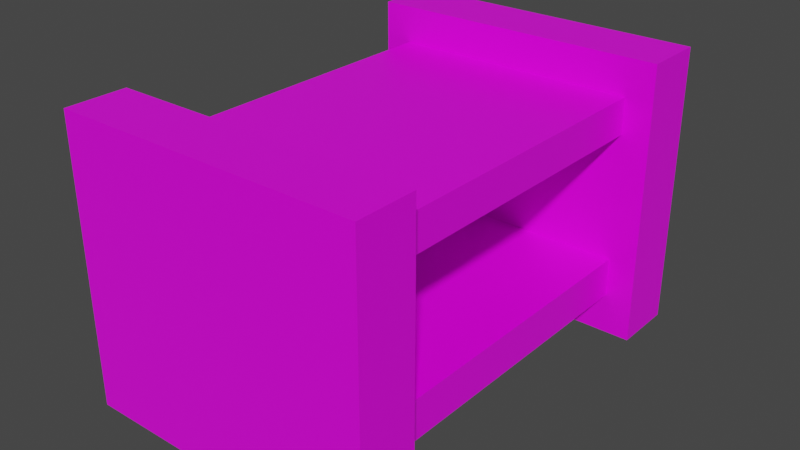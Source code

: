 # Source: shoe_shelf.blend  (saved by Blender 2.82.7; exported with 4.5.12 LTS)
import bpy
from mathutils import Matrix  # noqa: F401  (used for matrix-valued properties, if any)

bpy.ops.wm.read_factory_settings(use_empty=True)
scene = bpy.context.scene
scene.name = 'Scene'

# ---- collections
col_collection = bpy.data.collections.new('Collection'); scene.collection.children.link(col_collection)

# ---- images (referenced by path relative to the original .blend; pixels are not part of the script)
import os
ASSET_DIR = os.environ.get("B2B_ASSET_DIR", "")  # directory of the original .blend (textures are referenced by path, not embedded)
HERE = os.path.dirname(os.path.abspath(__file__))  # packed textures are extracted next to this script under _unpacked/

def load_image(name, relpath, width, height, colorspace="sRGB"):
    """Load a texture the original file referenced (path relative to the .blend, or extracted next to this script)."""
    p = next((c for c in (os.path.join(HERE, relpath), os.path.join(ASSET_DIR, relpath)) if relpath and os.path.exists(c)), "")
    if p:
        img = bpy.data.images.load(p, check_existing=True)
        img.name = name
    else:  # same state as the original file: an image datablock whose file is absent (Cycles renders it pink)
        img = bpy.data.images.new(name, width, height)
        img.source = "FILE"
        img.filepath = "//" + (relpath or name)
    img.colorspace_settings.name = colorspace
    return img
img_colorplate_png = load_image('colorplate.png', 'colorplate.png', 1024, 1024, 'sRGB')

# ---- materials (node trees are filled in below, after node groups)
mat_material = bpy.data.materials.new('Material')
mat_material.alpha_threshold = 0.0
mat_material.use_transparent_shadow = False
mat_material.line_color = (0.0, 0.0, 0.0, 1.0)

# ---- material node trees
mat_material.use_nodes = True; mat_material.node_tree.nodes.clear()
_N = mat_material.node_tree.nodes; _L = mat_material.node_tree.links
n0 = _N.new('ShaderNodeOutputMaterial'); n0.name = 'Material Output'; n0.location = (300, 300)
n1 = _N.new('ShaderNodeBsdfPrincipled'); n1.name = 'Principled BSDF'; n1.location = (10, 300)
n1.distribution = 'GGX'
n1.subsurface_method = 'BURLEY'
n1.inputs[2].default_value = 0.4
n1.inputs[3].default_value = 1.45
n1.inputs[27].default_value = (0.0, 0.0, 0.0, 1.0)
n1.inputs[28].default_value = 1.0
n2 = _N.new('ShaderNodeTexImage'); n2.name = 'Image Texture'; n2.location = (-392, 218)
n2.image = img_colorplate_png
n2.interpolation = 'Closest'
_L.new(n1.outputs[0], n0.inputs[0])
_L.new(n2.outputs[0], n1.inputs[0])
n0.is_active_output = True

# ---- world
world_world = bpy.data.worlds.new('World'); scene.world = world_world
world_world.use_nodes = True; world_world.node_tree.nodes.clear()
_N = world_world.node_tree.nodes; _L = world_world.node_tree.links
n0 = _N.new('ShaderNodeOutputWorld'); n0.name = 'World Output'; n0.location = (300, 300)
n1 = _N.new('ShaderNodeBackground'); n1.name = 'Background'; n1.location = (10, 300)
n1.inputs[0].default_value = (0.05088, 0.05088, 0.05088, 1.0)
_L.new(n1.outputs[0], n0.inputs[0])
n0.is_active_output = True
world_world.color = (0.05088, 0.05088, 0.05088)
world_world.use_sun_shadow = False
world_world.sun_shadow_jitter_overblur = 0.0

# ---- meshes
me_cube = bpy.data.meshes.new('Cube')
me_cube.from_pydata([(0.2372, 0.977, 0.5199), (0.2372, 0.977, 0.09015), (0.7598, 0.977, 0.5199), (0.7598, 0.977, 0.09015), (0.2372, 0.02742, 0.5199), (0.2372, 0.02742, 0.09015), (0.7598, 0.02742, 0.5199), (0.7598, 0.02742, 0.09015), (0.2372, 0.8465, 0.09015), (0.2372, 0.1542, 0.09015), (0.7598, 0.8465, 0.5199), (0.7598, 0.1542, 0.5199), (0.7598, 0.1542, 0.09015), (0.7598, 0.8465, 0.09015), (0.2372, 0.1542, 0.5199), (0.2372, 0.8465, 0.5199), (0.7598, 0.1542, 0.5974), (0.7598, 0.02742, 0.5974), (0.2372, 0.977, 0.5974), (0.7598, 0.977, 0.5974), (0.2372, 0.02742, 0.5974), (0.2372, 0.8465, 0.5974), (0.7598, 0.8465, 0.5974), (0.2372, 0.1542, 0.5974), (0.2372, 0.02742, 0.004501), (0.7598, 0.02742, 0.004501), (0.2372, 0.1542, 0.004501), (0.7598, 0.8465, 0.004501), (0.7598, 0.977, 0.004501), (0.2372, 0.977, 0.004501), (0.2372, 0.8465, 0.004501), (0.7598, 0.1542, 0.004501), (0.2372, 0.977, 0.4438), (0.2372, 0.977, 0.1733), (0.7598, 0.02742, 0.1733), (0.7598, 0.02742, 0.4438), (0.7598, 0.977, 0.4438), (0.7598, 0.977, 0.1733), (0.2372, 0.02742, 0.4438), (0.2372, 0.02742, 0.1733), (0.2372, 0.1542, 0.4438), (0.2372, 0.1542, 0.1733), (0.2372, 0.8465, 0.4438), (0.2372, 0.8465, 0.1733), (0.7598, 0.8465, 0.4438), (0.7598, 0.8465, 0.1733), (0.7598, 0.1542, 0.4438), (0.7598, 0.1542, 0.1733), (0.1784, 0.1542, 0.09015), (0.1784, 0.02742, 0.09015), (0.1784, 0.977, 0.1733), (0.1784, 0.977, 0.09015), (0.1784, 0.02742, 0.1733), (0.1784, 0.8465, 0.5199), (0.1784, 0.977, 0.5199), (0.1784, 0.8465, 0.09015), (0.1784, 0.02742, 0.5199), (0.1784, 0.1542, 0.5199), (0.1784, 0.1542, 0.1733), (0.1784, 0.8465, 0.1733), (0.1784, 0.8465, 0.5974), (0.1784, 0.977, 0.5974), (0.1784, 0.02742, 0.5974), (0.1784, 0.1542, 0.5974), (0.1784, 0.1542, 0.004501), (0.1784, 0.02742, 0.004501), (0.1784, 0.977, 0.004501), (0.1784, 0.8465, 0.004501), (0.1784, 0.977, 0.4438), (0.1784, 0.02742, 0.4438), (0.1784, 0.1542, 0.4438), (0.1784, 0.8465, 0.4438), (0.818, 0.02742, 0.4438), (0.818, 0.02742, 0.5199), (0.818, 0.977, 0.1733), (0.818, 0.977, 0.09015), (0.818, 0.1542, 0.5199), (0.818, 0.8465, 0.09015), (0.818, 0.977, 0.5199), (0.818, 0.8465, 0.5199), (0.818, 0.02742, 0.09015), (0.818, 0.1542, 0.09015), (0.818, 0.8465, 0.1733), (0.818, 0.1542, 0.1733), (0.818, 0.1542, 0.5974), (0.818, 0.02742, 0.5974), (0.818, 0.977, 0.5974), (0.818, 0.8465, 0.5974), (0.818, 0.8465, 0.004501), (0.818, 0.977, 0.004501), (0.818, 0.02742, 0.004501), (0.818, 0.1542, 0.004501), (0.818, 0.02742, 0.1733), (0.818, 0.977, 0.4438), (0.818, 0.8465, 0.4438), (0.818, 0.1542, 0.4438)], [], [(8, 43, 59, 55), (6, 35, 72, 73), (35, 6, 4, 38), (15, 21, 60, 53), (32, 0, 2, 36), (41, 9, 48, 58), (5, 39, 52, 49), (40, 14, 15, 42), (13, 8, 30, 27), (9, 8, 13, 12), (12, 47, 83, 81), (44, 10, 11, 46), (4, 6, 17, 20), (15, 14, 11, 10), (23, 20, 17, 16), (18, 21, 22, 19), (2, 0, 18, 19), (11, 14, 23, 16), (34, 7, 80, 92), (43, 42, 71, 59), (19, 22, 87, 86), (15, 10, 22, 21), (30, 29, 28, 27), (24, 26, 31, 25), (24, 5, 49, 65), (45, 13, 77, 82), (9, 12, 31, 26), (7, 5, 24, 25), (1, 3, 28, 29), (27, 28, 89, 88), (13, 45, 47, 12), (41, 40, 46, 47), (13, 27, 88, 77), (47, 46, 95, 83), (9, 41, 43, 8), (45, 43, 41, 47), (29, 30, 67, 66), (20, 23, 63, 62), (42, 15, 53, 71), (9, 26, 64, 48), (1, 33, 37, 3), (33, 32, 36, 37), (7, 34, 39, 5), (34, 35, 38, 39), (46, 11, 76, 95), (7, 25, 90, 80), (57, 56, 62, 63), (55, 51, 66, 67), (71, 53, 54, 68), (69, 56, 57, 70), (54, 53, 60, 61), (49, 48, 64, 65), (49, 52, 58, 48), (52, 69, 70, 58), (55, 59, 50, 51), (59, 71, 68, 50), (38, 4, 56, 69), (4, 20, 62, 56), (30, 8, 55, 67), (39, 38, 69, 52), (26, 24, 65, 64), (0, 32, 68, 54), (23, 14, 57, 63), (14, 40, 70, 57), (21, 18, 61, 60), (32, 33, 50, 68), (33, 1, 51, 50), (18, 0, 54, 61), (1, 29, 66, 51), (40, 41, 58, 70), (95, 76, 73, 72), (93, 78, 79, 94), (79, 78, 86, 87), (73, 76, 84, 85), (75, 77, 88, 89), (81, 80, 90, 91), (75, 74, 82, 77), (74, 93, 94, 82), (81, 83, 92, 80), (83, 95, 72, 92), (2, 19, 86, 78), (35, 34, 92, 72), (11, 16, 84, 76), (3, 37, 74, 75), (25, 31, 91, 90), (36, 2, 78, 93), (22, 10, 79, 87), (28, 3, 75, 89), (10, 44, 94, 79), (37, 36, 93, 74), (16, 17, 85, 84), (31, 12, 81, 91), (44, 45, 82, 94), (17, 6, 73, 85), (43, 45, 44, 42), (44, 46, 40, 42)])
_uv = me_cube.uv_layers.new(name='UVMap')
_uv.uv.foreach_set('vector', [0.8297, 0.5418, 0.8297, 0.5418, 0.8297, 0.5418, 0.8297, 0.5418, 0.8297, 0.5418, 0.8297, 0.5418, 0.8297, 0.5418, 0.8297, 0.5418, 0.8297, 0.5418, 0.8297, 0.5418, 0.8297, 0.5418, 0.8297, 0.5418, 0.8297, 0.5418, 0.8297, 0.5418, 0.8297, 0.5418, 0.8297, 0.5418, 0.8297, 0.5418, 0.8297, 0.5418, 0.8297, 0.5418, 0.8297, 0.5418, 0.8297, 0.5418, 0.8297, 0.5418, 0.8297, 0.5418, 0.8297, 0.5418, 0.8297, 0.5418, 0.8297, 0.5418, 0.8297, 0.5418, 0.8297, 0.5418, 0.6821, 0.532, 0.6821, 0.532, 0.6821, 0.532, 0.6821, 0.532, 0.8297, 0.5418, 0.8297, 0.5418, 0.8297, 0.5418, 0.8297, 0.5418, 0.6821, 0.532, 0.6821, 0.532, 0.6821, 0.532, 0.6821, 0.532, 0.8297, 0.5418, 0.8297, 0.5418, 0.8297, 0.5418, 0.8297, 0.5418, 0.6821, 0.532, 0.6821, 0.532, 0.6821, 0.532, 0.6821, 0.532, 0.8297, 0.5418, 0.8297, 0.5418, 0.8297, 0.5418, 0.8297, 0.5418, 0.6821, 0.532, 0.6821, 0.532, 0.6821, 0.532, 0.6821, 0.532, 0.8297, 0.5418, 0.8297, 0.5418, 0.8297, 0.5418, 0.8297, 0.5418, 0.8297, 0.5418, 0.8297, 0.5418, 0.8297, 0.5418, 0.8297, 0.5418, 0.8297, 0.5418, 0.8297, 0.5418, 0.8297, 0.5418, 0.8297, 0.5418, 0.8297, 0.5418, 0.8297, 0.5418, 0.8297, 0.5418, 0.8297, 0.5418, 0.8297, 0.5418, 0.8297, 0.5418, 0.8297, 0.5418, 0.8297, 0.5418, 0.8297, 0.5418, 0.8297, 0.5418, 0.8297, 0.5418, 0.8297, 0.5418, 0.8297, 0.5418, 0.8297, 0.5418, 0.8297, 0.5418, 0.8297, 0.5418, 0.8297, 0.5418, 0.8297, 0.5418, 0.8297, 0.5418, 0.8297, 0.5418, 0.8297, 0.5418, 0.8297, 0.5418, 0.8297, 0.5418, 0.8297, 0.5418, 0.8297, 0.5418, 0.8297, 0.5418, 0.8297, 0.5418, 0.8297, 0.5418, 0.8297, 0.5418, 0.8297, 0.5418, 0.8297, 0.5418, 0.8297, 0.5418, 0.8297, 0.5418, 0.8297, 0.5418, 0.8297, 0.5418, 0.8297, 0.5418, 0.8297, 0.5418, 0.8297, 0.5418, 0.8297, 0.5418, 0.8297, 0.5418, 0.8297, 0.5418, 0.8297, 0.5418, 0.8297, 0.5418, 0.8297, 0.5418, 0.8297, 0.5418, 0.8297, 0.5418, 0.8297, 0.5418, 0.8297, 0.5418, 0.8297, 0.5418, 0.8297, 0.5418, 0.8297, 0.5418, 0.8297, 0.5418, 0.6821, 0.532, 0.6821, 0.532, 0.6821, 0.532, 0.6821, 0.532, 0.8297, 0.5418, 0.8297, 0.5418, 0.8297, 0.5418, 0.8297, 0.5418, 0.8297, 0.5418, 0.8297, 0.5418, 0.8297, 0.5418, 0.8297, 0.5418, 0.8297, 0.5418, 0.8297, 0.5418, 0.8297, 0.5418, 0.8297, 0.5418, 0.7042, 0.5664, 0.7042, 0.5664, 0.7042, 0.5664, 0.7042, 0.5664, 0.6821, 0.532, 0.6821, 0.532, 0.6821, 0.532, 0.6821, 0.532, 0.8297, 0.5418, 0.8297, 0.5418, 0.8297, 0.5418, 0.8297, 0.5418, 0.8297, 0.5418, 0.8297, 0.5418, 0.8297, 0.5418, 0.8297, 0.5418, 0.8297, 0.5418, 0.8297, 0.5418, 0.8297, 0.5418, 0.8297, 0.5418, 0.8297, 0.5418, 0.8297, 0.5418, 0.8297, 0.5418, 0.8297, 0.5418, 0.8297, 0.5418, 0.8297, 0.5418, 0.8297, 0.5418, 0.8297, 0.5418, 0.8297, 0.5418, 0.8297, 0.5418, 0.8297, 0.5418, 0.8297, 0.5418, 0.8297, 0.5418, 0.8297, 0.5418, 0.8297, 0.5418, 0.8297, 0.5418, 0.8297, 0.5418, 0.8297, 0.5418, 0.8297, 0.5418, 0.8297, 0.5418, 0.8297, 0.5418, 0.8297, 0.5418, 0.8297, 0.5418, 0.8297, 0.5418, 0.8297, 0.5418, 0.8297, 0.5418, 0.8297, 0.5418, 0.8297, 0.5418, 0.8297, 0.5418, 0.8297, 0.5418, 0.8297, 0.5418, 0.8297, 0.5418, 0.8297, 0.5418, 0.8297, 0.5418, 0.8297, 0.5418, 0.8297, 0.5418, 0.8297, 0.5418, 0.8297, 0.5418, 0.8297, 0.5418, 0.8297, 0.5418, 0.8297, 0.5418, 0.8297, 0.5418, 0.8297, 0.5418, 0.8297, 0.5418, 0.8297, 0.5418, 0.8297, 0.5418, 0.8297, 0.5418, 0.8297, 0.5418, 0.8297, 0.5418, 0.8297, 0.5418, 0.8297, 0.5418, 0.8297, 0.5418, 0.8297, 0.5418, 0.8297, 0.5418, 0.8297, 0.5418, 0.8297, 0.5418, 0.8297, 0.5418, 0.8297, 0.5418, 0.8297, 0.5418, 0.8297, 0.5418, 0.8297, 0.5418, 0.8297, 0.5418, 0.8297, 0.5418, 0.8297, 0.5418, 0.8297, 0.5418, 0.8297, 0.5418, 0.8297, 0.5418, 0.8297, 0.5418, 0.8297, 0.5418, 0.8297, 0.5418, 0.8297, 0.5418, 0.8297, 0.5418, 0.8297, 0.5418, 0.8297, 0.5418, 0.8297, 0.5418, 0.8297, 0.5418, 0.8297, 0.5418, 0.8297, 0.5418, 0.8297, 0.5418, 0.8297, 0.5418, 0.8297, 0.5418, 0.8297, 0.5418, 0.8297, 0.5418, 0.8297, 0.5418, 0.8297, 0.5418, 0.8297, 0.5418, 0.8297, 0.5418, 0.8297, 0.5418, 0.8297, 0.5418, 0.8297, 0.5418, 0.8297, 0.5418, 0.8297, 0.5418, 0.8297, 0.5418, 0.8297, 0.5418, 0.8297, 0.5418, 0.8297, 0.5418, 0.8297, 0.5418, 0.8297, 0.5418, 0.8297, 0.5418, 0.8297, 0.5418, 0.8297, 0.5418, 0.8297, 0.5418, 0.8297, 0.5418, 0.8297, 0.5418, 0.8297, 0.5418, 0.8297, 0.5418, 0.8297, 0.5418, 0.8297, 0.5418, 0.8297, 0.5418, 0.8297, 0.5418, 0.8297, 0.5418, 0.8297, 0.5418, 0.8297, 0.5418, 0.8297, 0.5418, 0.8297, 0.5418, 0.8297, 0.5418, 0.8297, 0.5418, 0.8297, 0.5418, 0.8297, 0.5418, 0.8297, 0.5418, 0.8297, 0.5418, 0.8297, 0.5418, 0.8297, 0.5418, 0.8297, 0.5418, 0.8297, 0.5418, 0.8297, 0.5418, 0.8297, 0.5418, 0.8297, 0.5418, 0.8297, 0.5418, 0.8297, 0.5418, 0.8297, 0.5418, 0.8297, 0.5418, 0.8297, 0.5418, 0.8297, 0.5418, 0.8297, 0.5418, 0.8297, 0.5418, 0.8297, 0.5418, 0.8297, 0.5418, 0.8297, 0.5418, 0.8297, 0.5418, 0.8297, 0.5418, 0.8297, 0.5418, 0.8297, 0.5418, 0.8297, 0.5418, 0.8297, 0.5418, 0.8297, 0.5418, 0.8297, 0.5418, 0.8297, 0.5418, 0.8297, 0.5418, 0.8297, 0.5418, 0.8297, 0.5418, 0.8297, 0.5418, 0.8297, 0.5418, 0.8297, 0.5418, 0.8297, 0.5418, 0.8297, 0.5418, 0.8297, 0.5418, 0.8297, 0.5418, 0.8297, 0.5418, 0.8297, 0.5418, 0.8297, 0.5418, 0.8297, 0.5418, 0.8297, 0.5418, 0.8297, 0.5418, 0.8297, 0.5418, 0.8297, 0.5418, 0.8297, 0.5418, 0.8297, 0.5418, 0.8297, 0.5418, 0.8297, 0.5418, 0.8297, 0.5418, 0.8297, 0.5418, 0.8297, 0.5418, 0.8297, 0.5418, 0.8297, 0.5418, 0.8297, 0.5418, 0.8297, 0.5418, 0.8297, 0.5418, 0.8297, 0.5418, 0.8297, 0.5418, 0.8297, 0.5418, 0.8297, 0.5418, 0.8297, 0.5418, 0.8297, 0.5418, 0.8297, 0.5418, 0.8297, 0.5418, 0.8297, 0.5418, 0.8297, 0.5418, 0.8297, 0.5418, 0.8297, 0.5418, 0.8297, 0.5418, 0.8297, 0.5418, 0.8297, 0.5418, 0.8297, 0.5418, 0.8297, 0.5418, 0.8297, 0.5418, 0.8297, 0.5418, 0.8297, 0.5418, 0.8297, 0.5418, 0.8297, 0.5418, 0.8297, 0.5418, 0.8297, 0.5418, 0.8297, 0.5418, 0.8297, 0.5418, 0.8297, 0.5418, 0.8297, 0.5418, 0.8297, 0.5418, 0.8297, 0.5418, 0.8297, 0.5418, 0.8297, 0.5418, 0.8297, 0.5418, 0.8297, 0.5418, 0.8297, 0.5418, 0.8297, 0.5418, 0.8297, 0.5418, 0.8297, 0.5418, 0.8297, 0.5418, 0.8297, 0.5418, 0.8297, 0.5418, 0.8297, 0.5418, 0.8297, 0.5418, 0.8297, 0.5418, 0.8297, 0.5418, 0.8297, 0.5418, 0.6821, 0.532, 0.6821, 0.532, 0.6821, 0.532, 0.6821, 0.532])
me_cube.materials.append(mat_material)
me_cube.use_remesh_preserve_volume = False
me_cube.use_remesh_preserve_attributes = False
me_cube.use_mirror_vertex_groups = False
me_cube.update()

# ---- objects
ob_cube = bpy.data.objects.new('Cube', me_cube)

# ---- transforms, parenting, visibility, modifiers, constraints
ob_cube.location = (0.0, 0.0, 0.0)
ob_cube.lock_rotations_4d = False
ob_cube.empty_display_type = 'ARROWS'
ob_cube.lineart.crease_threshold = 0.0

# ---- collection membership
col_collection.objects.link(ob_cube)

# ---- scene / render settings (as saved in the file)
scene.frame_start = 1; scene.frame_end = 250; scene.frame_set(1)
scene.render.engine = 'BLENDER_EEVEE_NEXT'
scene.cycles.use_denoising = False
scene.cycles.samples = 128
scene.cycles.sampling_pattern = 'TABULATED_SOBOL'
scene.cycles.use_adaptive_sampling = False
scene.cycles.use_light_tree = False
scene.view_settings.view_transform = 'Filmic'
bpy.context.view_layer.update()

# ---- added for rendering (the .blend has no active camera and no usable light): camera, sun
cam_auto = bpy.data.cameras.new('AutoCamera')
cam_auto.lens = 50.0
cam_auto.sensor_width = 36.0
cam_auto.clip_end = 1000.0
ob_auto_camera = bpy.data.objects.new('AutoCamera', cam_auto)
scene.collection.objects.link(ob_auto_camera)
ob_auto_camera.location = (1.69114, -0.929265, 1.25527)
ob_auto_camera.rotation_euler = (1.09748, -7.21219e-08, 0.694738)
scene.camera = ob_auto_camera
light_auto_sun = bpy.data.lights.new('AutoSun', 'SUN')
light_auto_sun.energy = 3.0
light_auto_sun.angle = 0.0523599
ob_auto_sun = bpy.data.objects.new('AutoSun', light_auto_sun)
scene.collection.objects.link(ob_auto_sun)
ob_auto_sun.rotation_euler = (0.872665, 0.174533, 0.523599)
bpy.context.view_layer.update()
